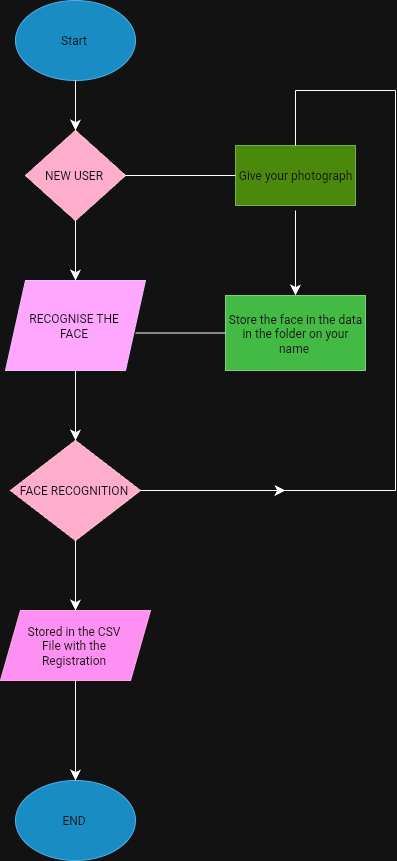

The diagram above was exported from draw.io. Its source (the exported page's mxGraphModel, read from the mxfile embedded in the PNG):
<mxGraphModel dx="589" dy="1140" grid="1" gridSize="10" guides="1" tooltips="1" connect="1" arrows="1" fold="1" page="1" pageScale="1" pageWidth="850" pageHeight="1100" math="0" shadow="0">
  <root>
    <mxCell id="0" />
    <mxCell id="1" parent="0" />
    <mxCell id="D3D_CeYO9B2qdNTvMe-M-23" value="" style="endArrow=none;html=1;rounded=0;fontSize=12;startSize=8;endSize=8;curved=1;" edge="1" parent="1">
      <mxGeometry width="50" height="50" relative="1" as="geometry">
        <mxPoint x="440" y="520" as="sourcePoint" />
        <mxPoint x="440" y="120" as="targetPoint" />
      </mxGeometry>
    </mxCell>
    <mxCell id="D3D_CeYO9B2qdNTvMe-M-1" value="Start&amp;nbsp;" style="ellipse;whiteSpace=wrap;html=1;fillColor=#1ba1e2;fontColor=#ffffff;strokeColor=#006EAF;" vertex="1" parent="1">
      <mxGeometry x="60" y="30" width="120" height="80" as="geometry" />
    </mxCell>
    <mxCell id="D3D_CeYO9B2qdNTvMe-M-2" value="NEW USER&amp;nbsp;" style="rhombus;whiteSpace=wrap;html=1;fillColor=#a20025;fontColor=#ffffff;strokeColor=#6F0000;" vertex="1" parent="1">
      <mxGeometry x="70" y="160" width="100" height="90" as="geometry" />
    </mxCell>
    <mxCell id="D3D_CeYO9B2qdNTvMe-M-3" value="RECOGNISE THE&amp;nbsp;&lt;div&gt;FACE&amp;nbsp;&lt;/div&gt;" style="shape=parallelogram;perimeter=parallelogramPerimeter;whiteSpace=wrap;html=1;fixedSize=1;fillColor=#6a00ff;fontColor=#ffffff;strokeColor=#3700CC;" vertex="1" parent="1">
      <mxGeometry x="50" y="310" width="140" height="90" as="geometry" />
    </mxCell>
    <mxCell id="D3D_CeYO9B2qdNTvMe-M-36" value="" style="edgeStyle=none;curved=1;rounded=0;orthogonalLoop=1;jettySize=auto;html=1;fontSize=12;startSize=8;endSize=8;" edge="1" parent="1" source="D3D_CeYO9B2qdNTvMe-M-4">
      <mxGeometry relative="1" as="geometry">
        <mxPoint x="330" y="520" as="targetPoint" />
      </mxGeometry>
    </mxCell>
    <mxCell id="D3D_CeYO9B2qdNTvMe-M-4" value="FACE RECOGNITION&amp;nbsp;" style="rhombus;whiteSpace=wrap;html=1;fillColor=#a20025;fontColor=#ffffff;strokeColor=#6F0000;" vertex="1" parent="1">
      <mxGeometry x="55" y="470" width="130" height="100" as="geometry" />
    </mxCell>
    <mxCell id="D3D_CeYO9B2qdNTvMe-M-5" value="Stored in the CSV&amp;nbsp;&lt;div&gt;File with the&amp;nbsp;&lt;/div&gt;&lt;div&gt;Registration&amp;nbsp;&lt;/div&gt;" style="shape=parallelogram;perimeter=parallelogramPerimeter;whiteSpace=wrap;html=1;fixedSize=1;fillColor=#d80073;fontColor=#ffffff;strokeColor=#A50040;" vertex="1" parent="1">
      <mxGeometry x="45" y="640" width="150" height="70" as="geometry" />
    </mxCell>
    <mxCell id="D3D_CeYO9B2qdNTvMe-M-6" value="Give your photograph" style="rounded=0;whiteSpace=wrap;html=1;fillColor=#60a917;fontColor=#ffffff;strokeColor=#2D7600;" vertex="1" parent="1">
      <mxGeometry x="280" y="175" width="120" height="60" as="geometry" />
    </mxCell>
    <mxCell id="D3D_CeYO9B2qdNTvMe-M-8" value="END&amp;nbsp;" style="ellipse;whiteSpace=wrap;html=1;fillColor=#1ba1e2;fontColor=#ffffff;strokeColor=#006EAF;" vertex="1" parent="1">
      <mxGeometry x="60" y="810" width="120" height="80" as="geometry" />
    </mxCell>
    <mxCell id="D3D_CeYO9B2qdNTvMe-M-11" value="" style="endArrow=classic;html=1;rounded=0;fontSize=12;startSize=8;endSize=8;curved=1;exitX=0.5;exitY=1;exitDx=0;exitDy=0;entryX=0.5;entryY=0;entryDx=0;entryDy=0;" edge="1" parent="1" source="D3D_CeYO9B2qdNTvMe-M-2" target="D3D_CeYO9B2qdNTvMe-M-3">
      <mxGeometry width="50" height="50" relative="1" as="geometry">
        <mxPoint x="320" y="520" as="sourcePoint" />
        <mxPoint x="370" y="470" as="targetPoint" />
      </mxGeometry>
    </mxCell>
    <mxCell id="D3D_CeYO9B2qdNTvMe-M-13" value="" style="endArrow=classic;html=1;rounded=0;fontSize=12;startSize=8;endSize=8;curved=1;exitX=0.5;exitY=1;exitDx=0;exitDy=0;entryX=0.5;entryY=0;entryDx=0;entryDy=0;" edge="1" parent="1" source="D3D_CeYO9B2qdNTvMe-M-1" target="D3D_CeYO9B2qdNTvMe-M-2">
      <mxGeometry width="50" height="50" relative="1" as="geometry">
        <mxPoint x="130" y="130" as="sourcePoint" />
        <mxPoint x="200" y="120" as="targetPoint" />
      </mxGeometry>
    </mxCell>
    <mxCell id="D3D_CeYO9B2qdNTvMe-M-17" value="" style="endArrow=classic;html=1;rounded=0;fontSize=12;startSize=8;endSize=8;curved=1;exitX=0.5;exitY=1;exitDx=0;exitDy=0;entryX=0.5;entryY=0;entryDx=0;entryDy=0;" edge="1" parent="1" source="D3D_CeYO9B2qdNTvMe-M-5" target="D3D_CeYO9B2qdNTvMe-M-8">
      <mxGeometry width="50" height="50" relative="1" as="geometry">
        <mxPoint x="330" y="480" as="sourcePoint" />
        <mxPoint x="380" y="430" as="targetPoint" />
      </mxGeometry>
    </mxCell>
    <mxCell id="D3D_CeYO9B2qdNTvMe-M-18" value="" style="endArrow=classic;html=1;rounded=0;fontSize=12;startSize=8;endSize=8;curved=1;exitX=0.5;exitY=1;exitDx=0;exitDy=0;entryX=0.5;entryY=0;entryDx=0;entryDy=0;" edge="1" parent="1" source="D3D_CeYO9B2qdNTvMe-M-4" target="D3D_CeYO9B2qdNTvMe-M-5">
      <mxGeometry width="50" height="50" relative="1" as="geometry">
        <mxPoint x="330" y="480" as="sourcePoint" />
        <mxPoint x="380" y="430" as="targetPoint" />
      </mxGeometry>
    </mxCell>
    <mxCell id="D3D_CeYO9B2qdNTvMe-M-19" value="" style="endArrow=classic;html=1;rounded=0;fontSize=12;startSize=8;endSize=8;curved=1;exitX=0.5;exitY=1;exitDx=0;exitDy=0;entryX=0.5;entryY=0;entryDx=0;entryDy=0;" edge="1" parent="1" source="D3D_CeYO9B2qdNTvMe-M-3" target="D3D_CeYO9B2qdNTvMe-M-4">
      <mxGeometry width="50" height="50" relative="1" as="geometry">
        <mxPoint x="305" y="575" as="sourcePoint" />
        <mxPoint x="355" y="525" as="targetPoint" />
      </mxGeometry>
    </mxCell>
    <mxCell id="D3D_CeYO9B2qdNTvMe-M-21" value="" style="endArrow=none;html=1;rounded=0;fontSize=12;startSize=8;endSize=8;curved=1;entryX=0;entryY=0.5;entryDx=0;entryDy=0;exitX=1;exitY=0.5;exitDx=0;exitDy=0;" edge="1" parent="1" source="D3D_CeYO9B2qdNTvMe-M-2" target="D3D_CeYO9B2qdNTvMe-M-6">
      <mxGeometry width="50" height="50" relative="1" as="geometry">
        <mxPoint x="170" y="190" as="sourcePoint" />
        <mxPoint x="220" y="140" as="targetPoint" />
      </mxGeometry>
    </mxCell>
    <mxCell id="D3D_CeYO9B2qdNTvMe-M-24" value="" style="endArrow=none;html=1;rounded=0;fontSize=12;startSize=8;endSize=8;curved=1;" edge="1" parent="1">
      <mxGeometry width="50" height="50" relative="1" as="geometry">
        <mxPoint x="190" y="520" as="sourcePoint" />
        <mxPoint x="440" y="520" as="targetPoint" />
      </mxGeometry>
    </mxCell>
    <mxCell id="D3D_CeYO9B2qdNTvMe-M-30" value="" style="endArrow=classic;html=1;rounded=0;fontSize=12;startSize=8;endSize=8;curved=1;" edge="1" parent="1" source="D3D_CeYO9B2qdNTvMe-M-7">
      <mxGeometry width="50" height="50" relative="1" as="geometry">
        <mxPoint x="340" y="240" as="sourcePoint" />
        <mxPoint x="340" y="370" as="targetPoint" />
      </mxGeometry>
    </mxCell>
    <mxCell id="D3D_CeYO9B2qdNTvMe-M-31" value="" style="endArrow=none;html=1;rounded=0;fontSize=12;startSize=8;endSize=8;curved=1;" edge="1" parent="1">
      <mxGeometry width="50" height="50" relative="1" as="geometry">
        <mxPoint x="340" y="120" as="sourcePoint" />
        <mxPoint x="440" y="120" as="targetPoint" />
      </mxGeometry>
    </mxCell>
    <mxCell id="D3D_CeYO9B2qdNTvMe-M-32" value="" style="endArrow=none;html=1;rounded=0;fontSize=12;startSize=8;endSize=8;curved=1;exitX=0.5;exitY=0;exitDx=0;exitDy=0;" edge="1" parent="1" source="D3D_CeYO9B2qdNTvMe-M-6">
      <mxGeometry width="50" height="50" relative="1" as="geometry">
        <mxPoint x="340" y="160" as="sourcePoint" />
        <mxPoint x="340" y="120" as="targetPoint" />
      </mxGeometry>
    </mxCell>
    <mxCell id="D3D_CeYO9B2qdNTvMe-M-33" value="" style="endArrow=classic;html=1;rounded=0;fontSize=12;startSize=8;endSize=8;curved=1;" edge="1" parent="1" target="D3D_CeYO9B2qdNTvMe-M-7">
      <mxGeometry width="50" height="50" relative="1" as="geometry">
        <mxPoint x="340" y="240" as="sourcePoint" />
        <mxPoint x="340" y="370" as="targetPoint" />
      </mxGeometry>
    </mxCell>
    <mxCell id="D3D_CeYO9B2qdNTvMe-M-7" value="Store the face in the data in the folder on your name&amp;nbsp;" style="rounded=0;whiteSpace=wrap;html=1;fillColor=#008a00;fontColor=#ffffff;strokeColor=#005700;gradientColor=none;" vertex="1" parent="1">
      <mxGeometry x="270" y="325" width="140" height="75" as="geometry" />
    </mxCell>
    <mxCell id="D3D_CeYO9B2qdNTvMe-M-34" value="" style="endArrow=none;html=1;rounded=0;fontSize=12;startSize=8;endSize=8;curved=1;entryX=0;entryY=0.5;entryDx=0;entryDy=0;exitX=0.929;exitY=0.583;exitDx=0;exitDy=0;exitPerimeter=0;" edge="1" parent="1" source="D3D_CeYO9B2qdNTvMe-M-3" target="D3D_CeYO9B2qdNTvMe-M-7">
      <mxGeometry width="50" height="50" relative="1" as="geometry">
        <mxPoint x="190" y="360" as="sourcePoint" />
        <mxPoint x="240" y="490" as="targetPoint" />
      </mxGeometry>
    </mxCell>
  </root>
</mxGraphModel>